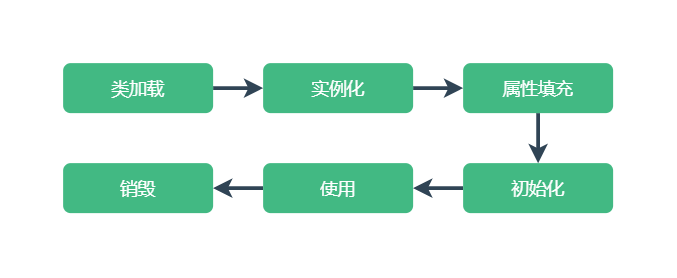

The diagram above was exported from draw.io. Its source (the exported page's mxGraphModel, read from the mxfile embedded in the PNG):
<mxGraphModel dx="981" dy="569" grid="1" gridSize="10" guides="1" tooltips="1" connect="1" arrows="1" fold="1" page="1" pageScale="1" pageWidth="1654" pageHeight="1169" math="0" shadow="0">
  <root>
    <mxCell id="hZ0PKOLO91bC9-_iSBwx-0" />
    <mxCell id="hZ0PKOLO91bC9-_iSBwx-1" parent="hZ0PKOLO91bC9-_iSBwx-0" />
    <mxCell id="hZ0PKOLO91bC9-_iSBwx-4" value="" style="edgeStyle=orthogonalEdgeStyle;rounded=0;orthogonalLoop=1;jettySize=auto;html=1;fontSize=14;strokeWidth=3;fontColor=#FFFFFF;strokeColor=#304455;" edge="1" parent="hZ0PKOLO91bC9-_iSBwx-1" source="hZ0PKOLO91bC9-_iSBwx-2" target="hZ0PKOLO91bC9-_iSBwx-3">
      <mxGeometry relative="1" as="geometry" />
    </mxCell>
    <mxCell id="hZ0PKOLO91bC9-_iSBwx-2" value="类加载" style="rounded=1;whiteSpace=wrap;html=1;fontSize=14;fontColor=#FFFFFF;strokeColor=none;fillColor=#42b983;" vertex="1" parent="hZ0PKOLO91bC9-_iSBwx-1">
      <mxGeometry x="280" y="120" width="120" height="40" as="geometry" />
    </mxCell>
    <mxCell id="hZ0PKOLO91bC9-_iSBwx-6" value="" style="edgeStyle=orthogonalEdgeStyle;rounded=0;orthogonalLoop=1;jettySize=auto;html=1;fontSize=14;strokeWidth=3;fontColor=#FFFFFF;strokeColor=#304455;" edge="1" parent="hZ0PKOLO91bC9-_iSBwx-1" source="hZ0PKOLO91bC9-_iSBwx-3" target="hZ0PKOLO91bC9-_iSBwx-5">
      <mxGeometry relative="1" as="geometry" />
    </mxCell>
    <mxCell id="hZ0PKOLO91bC9-_iSBwx-3" value="实例化" style="whiteSpace=wrap;html=1;rounded=1;fontSize=14;fontColor=#FFFFFF;strokeColor=none;fillColor=#42b983;" vertex="1" parent="hZ0PKOLO91bC9-_iSBwx-1">
      <mxGeometry x="440" y="120" width="120" height="40" as="geometry" />
    </mxCell>
    <mxCell id="hZ0PKOLO91bC9-_iSBwx-9" value="" style="edgeStyle=orthogonalEdgeStyle;rounded=0;orthogonalLoop=1;jettySize=auto;html=1;fontSize=14;strokeWidth=3;fontColor=#FFFFFF;strokeColor=#304455;" edge="1" parent="hZ0PKOLO91bC9-_iSBwx-1" source="hZ0PKOLO91bC9-_iSBwx-5" target="hZ0PKOLO91bC9-_iSBwx-8">
      <mxGeometry relative="1" as="geometry" />
    </mxCell>
    <mxCell id="hZ0PKOLO91bC9-_iSBwx-5" value="属性填充" style="whiteSpace=wrap;html=1;rounded=1;fontSize=14;fontColor=#FFFFFF;strokeColor=none;fillColor=#42b983;" vertex="1" parent="hZ0PKOLO91bC9-_iSBwx-1">
      <mxGeometry x="600" y="120" width="120" height="40" as="geometry" />
    </mxCell>
    <mxCell id="hZ0PKOLO91bC9-_iSBwx-11" value="" style="edgeStyle=orthogonalEdgeStyle;rounded=0;orthogonalLoop=1;jettySize=auto;html=1;fontSize=14;strokeWidth=3;fontColor=#FFFFFF;strokeColor=#304455;" edge="1" parent="hZ0PKOLO91bC9-_iSBwx-1" source="hZ0PKOLO91bC9-_iSBwx-8" target="hZ0PKOLO91bC9-_iSBwx-10">
      <mxGeometry relative="1" as="geometry" />
    </mxCell>
    <mxCell id="hZ0PKOLO91bC9-_iSBwx-8" value="初始化" style="whiteSpace=wrap;html=1;rounded=1;fontSize=14;fontColor=#FFFFFF;strokeColor=none;fillColor=#42b983;" vertex="1" parent="hZ0PKOLO91bC9-_iSBwx-1">
      <mxGeometry x="600" y="200" width="120" height="40" as="geometry" />
    </mxCell>
    <mxCell id="hZ0PKOLO91bC9-_iSBwx-13" value="" style="edgeStyle=orthogonalEdgeStyle;rounded=0;orthogonalLoop=1;jettySize=auto;html=1;fontSize=14;strokeWidth=3;fontColor=#FFFFFF;strokeColor=#304455;" edge="1" parent="hZ0PKOLO91bC9-_iSBwx-1" source="hZ0PKOLO91bC9-_iSBwx-10" target="hZ0PKOLO91bC9-_iSBwx-12">
      <mxGeometry relative="1" as="geometry" />
    </mxCell>
    <mxCell id="hZ0PKOLO91bC9-_iSBwx-10" value="使用" style="whiteSpace=wrap;html=1;rounded=1;fontSize=14;fontColor=#FFFFFF;strokeColor=none;fillColor=#42b983;" vertex="1" parent="hZ0PKOLO91bC9-_iSBwx-1">
      <mxGeometry x="440" y="200" width="120" height="40" as="geometry" />
    </mxCell>
    <mxCell id="hZ0PKOLO91bC9-_iSBwx-12" value="销毁" style="whiteSpace=wrap;html=1;rounded=1;fontSize=14;fontColor=#FFFFFF;strokeColor=none;fillColor=#42b983;" vertex="1" parent="hZ0PKOLO91bC9-_iSBwx-1">
      <mxGeometry x="280" y="200" width="120" height="40" as="geometry" />
    </mxCell>
  </root>
</mxGraphModel>